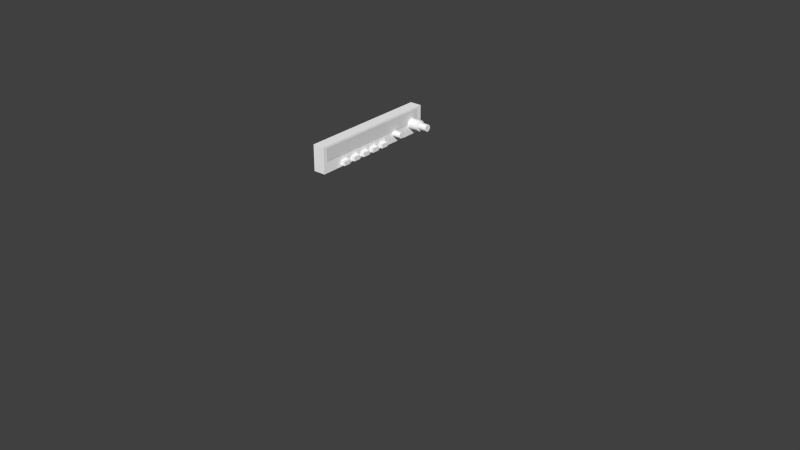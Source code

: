 # Source: kr87-fg1000.blend  (saved by Blender 2.79.0; exported with 4.5.12 LTS)
import bpy
from mathutils import Matrix  # noqa: F401  (used for matrix-valued properties, if any)

bpy.ops.wm.read_factory_settings(use_empty=True)
scene = bpy.context.scene
scene.name = 'Scene'

# ---- collections
col_collection_1 = bpy.data.collections.new('Collection 1'); scene.collection.children.link(col_collection_1)

# ---- materials (node trees are filled in below, after node groups)
mat_ac3dmat1 = bpy.data.materials.new('ac3dmat1')
mat_ac3dmat1.alpha_threshold = 0.0
mat_ac3dmat1.use_transparent_shadow = False
mat_ac3dmat1.diffuse_color = (1.0, 1.0, 1.0, 1.0)
mat_ac3dmat1.specular_color = (0.0, 0.0, 0.0)
mat_ac3dmat1.roughness = 0.5
mat_ac3dmat1.specular_intensity = 0.1
mat_ac3dmat1_001 = bpy.data.materials.new('ac3dmat1.001')
mat_ac3dmat1_001.alpha_threshold = 0.0
mat_ac3dmat1_001.use_transparent_shadow = False
mat_ac3dmat1_001.diffuse_color = (1.0, 1.0, 1.0, 1.0)
mat_ac3dmat1_001.specular_color = (0.0, 0.0, 0.0)
mat_ac3dmat1_001.roughness = 0.5
mat_ac3dmat1_001.specular_intensity = 0.1
mat_panel_glass_001 = bpy.data.materials.new('Panel.Glass.001')
mat_panel_glass_001.alpha_threshold = 0.0
mat_panel_glass_001.use_transparent_shadow = False
mat_panel_glass_001.roughness = 0.5
mat_panel_glass_001.specular_intensity = 0.8441

# ---- node groups
ng_auto_smooth = bpy.data.node_groups.new('Auto Smooth', 'GeometryNodeTree')
_s = ng_auto_smooth.interface.new_socket(name='Geometry', in_out='OUTPUT', socket_type='NodeSocketGeometry')
_s = ng_auto_smooth.interface.new_socket(name='Geometry', in_out='INPUT', socket_type='NodeSocketGeometry')
_s = ng_auto_smooth.interface.new_socket(name='Angle', in_out='INPUT', socket_type='NodeSocketFloat')
_s.subtype = 'ANGLE'
_s.min_value = 0.0
_s.max_value = 3.142
ng_auto_smooth.is_modifier = True
_N = ng_auto_smooth.nodes; _L = ng_auto_smooth.links
n0 = _N.new('NodeGroupOutput'); n0.name = 'Group Output'; n0.location = (480, -100)
n1 = _N.new('NodeGroupInput'); n1.name = 'Group Input'; n1.location = (-420, -300)
n2 = _N.new('NodeGroupInput'); n2.name = 'Group Input.001'; n2.location = (-60, -100)
n3 = _N.new('GeometryNodeSetShadeSmooth'); n3.name = 'Set Shade Smooth'; n3.location = (120, -100)
n3.domain = 'EDGE'
n4 = _N.new('GeometryNodeSetShadeSmooth'); n4.name = 'Set Shade Smooth.001'; n4.location = (300, -100)
n5 = _N.new('GeometryNodeInputMeshEdgeAngle'); n5.name = 'Edge Angle'; n5.location = (-420, -220)
n6 = _N.new('GeometryNodeInputEdgeSmooth'); n6.name = 'Is Edge Smooth'; n6.location = (-60, -160)
n7 = _N.new('GeometryNodeInputShadeSmooth'); n7.name = 'Is Face Smooth'; n7.location = (-240, -340)
n8 = _N.new('FunctionNodeBooleanMath'); n8.name = 'Boolean Math'; n8.location = (-60, -220)
n9 = _N.new('FunctionNodeCompare'); n9.name = 'Compare'; n9.location = (-240, -180)
n9.operation = 'LESS_EQUAL'
_L.new(n5.outputs[0], n9.inputs[0])
_L.new(n4.outputs[0], n0.inputs[0])
_L.new(n1.outputs[1], n9.inputs[1])
_L.new(n9.outputs[0], n8.inputs[0])
_L.new(n7.outputs[0], n8.inputs[1])
_L.new(n2.outputs[0], n3.inputs[0])
_L.new(n6.outputs[0], n3.inputs[1])
_L.new(n3.outputs[0], n4.inputs[0])
_L.new(n8.outputs[0], n3.inputs[2])
n0.is_active_output = True

# ---- material node trees

# ---- world
world_world = bpy.data.worlds.new('World'); scene.world = world_world
world_world.color = (0.05088, 0.05088, 0.05088)
world_world.use_sun_shadow = False
world_world.sun_shadow_jitter_overblur = 0.0
world_world.cycles.sampling_method = 'NONE'
world_world.cycles.sample_map_resolution = 256

# ---- meshes
me_knobs_adf = bpy.data.meshes.new('knobs.ADF')
me_knobs_adf.from_pydata([(-0.0025, -0.0045, -0.0025), (-0.0025, 0.0045, -0.0025), (0.0025, 0.0045, -0.0025), (0.0025, -0.0045, -0.0025), (0.0025, -0.0045, 0.0025), (0.0025, 0.0045, 0.0025), (-0.0025, 0.0045, 0.0025), (-0.0025, -0.0045, 0.0025)], [], [(5, 2, 1, 6), (7, 0, 3, 4), (4, 3, 2, 5), (7, 4, 5, 6), (0, 1, 2, 3)])
me_knobs_adf.polygons.foreach_set('use_smooth', [True] * 5)
_uv = me_knobs_adf.uv_layers.new(name='UVMap')
_uv.uv.foreach_set('vector', [0.5421, 0.9186, 0.5549, 0.9186, 0.5549, 0.9338, 0.5421, 0.9338, 0.5421, 0.9186, 0.5549, 0.9186, 0.5549, 0.9338, 0.5421, 0.9338, -0.000566, 1.0, -0.000566, 0.87, 0.1, 0.87, 0.1, 1.0, 0.5421, 0.9186, 0.5549, 0.9186, 0.5549, 0.9338, 0.5421, 0.9338, 0.5421, 0.9186, 0.5549, 0.9186, 0.5549, 0.9338, 0.5421, 0.9338])
me_knobs_adf.materials.append(mat_ac3dmat1)
me_knobs_adf.use_remesh_preserve_volume = False
me_knobs_adf.use_remesh_preserve_attributes = False
me_knobs_adf.use_mirror_vertex_groups = False
me_knobs_adf.update()
me_knobs_bfo = bpy.data.meshes.new('knobs.BFO')
me_knobs_bfo.from_pydata([(-0.0025, -0.0045, 0.0025), (-0.0025, 0.0045, 0.0025), (0.0025, 0.0045, 0.0025), (0.0025, -0.0045, 0.0025), (0.0025, -0.0045, -0.0025), (0.0025, 0.0045, -0.0025), (-0.0025, 0.0045, -0.0025), (-0.0025, -0.0045, -0.0025)], [], [(7, 6, 5, 4), (0, 3, 2, 1), (3, 4, 5, 2), (0, 7, 4, 3), (2, 5, 6, 1)])
me_knobs_bfo.polygons.foreach_set('use_smooth', [True] * 5)
_uv = me_knobs_bfo.uv_layers.new(name='UVMap')
_uv.uv.foreach_set('vector', [0.5421, 0.9186, 0.5549, 0.9186, 0.5549, 0.9338, 0.5421, 0.9338, 0.5421, 0.9186, 0.5549, 0.9186, 0.5549, 0.9338, 0.5421, 0.9338, 0.1, 1.0, 0.1, 0.87, 0.2, 0.87, 0.2, 1.0, 0.5421, 0.9186, 0.5549, 0.9186, 0.5549, 0.9338, 0.5421, 0.9338, 0.5421, 0.9186, 0.5549, 0.9186, 0.5549, 0.9338, 0.5421, 0.9338])
me_knobs_bfo.materials.append(mat_ac3dmat1)
me_knobs_bfo.use_remesh_preserve_volume = False
me_knobs_bfo.use_remesh_preserve_attributes = False
me_knobs_bfo.use_mirror_vertex_groups = False
me_knobs_bfo.update()
me_knobs_frq = bpy.data.meshes.new('knobs.FRQ')
me_knobs_frq.from_pydata([(-0.0025, -0.0045, -0.0025), (-0.0025, 0.0045, -0.0025), (0.0025, 0.0045, -0.0025), (0.0025, -0.0045, -0.0025), (0.0025, -0.0045, 0.0025), (0.0025, 0.0045, 0.0025), (-0.0025, 0.0045, 0.0025), (-0.0025, -0.0045, 0.0025)], [], [(5, 2, 1, 6), (7, 0, 3, 4), (4, 3, 2, 5), (7, 4, 5, 6), (0, 1, 2, 3)])
me_knobs_frq.polygons.foreach_set('use_smooth', [True] * 5)
_uv = me_knobs_frq.uv_layers.new(name='UVMap')
_uv.uv.foreach_set('vector', [0.5421, 0.9186, 0.5549, 0.9186, 0.5549, 0.9338, 0.5421, 0.9338, 0.5421, 0.9186, 0.5549, 0.9186, 0.5549, 0.9338, 0.5421, 0.9338, 0.2, 1.0, 0.2, 0.87, 0.3, 0.87, 0.3, 1.0, 0.5421, 0.9186, 0.5549, 0.9186, 0.5549, 0.9338, 0.5421, 0.9338, 0.5421, 0.9186, 0.5549, 0.9186, 0.5549, 0.9338, 0.5421, 0.9338])
me_knobs_frq.materials.append(mat_ac3dmat1)
me_knobs_frq.use_remesh_preserve_volume = False
me_knobs_frq.use_remesh_preserve_attributes = False
me_knobs_frq.use_mirror_vertex_groups = False
me_knobs_frq.update()
me_knobs_flt = bpy.data.meshes.new('knobs.FLT')
me_knobs_flt.from_pydata([(-0.0025, -0.0045, 0.0025), (-0.0025, 0.0045, 0.0025), (0.0025, 0.0045, 0.0025), (0.0025, -0.0045, 0.0025), (0.0025, -0.0045, -0.0025), (0.0025, 0.0045, -0.0025), (-0.0025, 0.0045, -0.0025), (-0.0025, -0.0045, -0.0025)], [], [(7, 6, 5, 4), (0, 3, 2, 1), (3, 4, 5, 2), (0, 7, 4, 3), (2, 5, 6, 1)])
me_knobs_flt.polygons.foreach_set('use_smooth', [True] * 5)
_uv = me_knobs_flt.uv_layers.new(name='UVMap')
_uv.uv.foreach_set('vector', [0.5421, 0.9186, 0.5549, 0.9186, 0.5549, 0.9338, 0.5421, 0.9338, 0.5421, 0.9186, 0.5549, 0.9186, 0.5549, 0.9338, 0.5421, 0.9338, 0.3, 1.0, 0.3, 0.87, 0.4, 0.87, 0.4, 1.0, 0.5421, 0.9186, 0.5549, 0.9186, 0.5549, 0.9338, 0.5421, 0.9338, 0.5421, 0.9186, 0.5549, 0.9186, 0.5549, 0.9338, 0.5421, 0.9338])
me_knobs_flt.materials.append(mat_ac3dmat1)
me_knobs_flt.use_remesh_preserve_volume = False
me_knobs_flt.use_remesh_preserve_attributes = False
me_knobs_flt.use_mirror_vertex_groups = False
me_knobs_flt.update()
me_knobs_set = bpy.data.meshes.new('knobs.SET')
me_knobs_set.from_pydata([(-0.0025, -0.0045, -0.0025), (-0.0025, 0.0045, -0.0025), (0.0025, 0.0045, -0.0025), (0.0025, -0.0045, -0.0025), (0.0025, -0.0045, 0.0025), (0.0025, 0.0045, 0.0025), (-0.0025, 0.0045, 0.0025), (-0.0025, -0.0045, 0.0025)], [], [(5, 2, 1, 6), (7, 0, 3, 4), (4, 3, 2, 5), (7, 4, 5, 6), (0, 1, 2, 3)])
me_knobs_set.polygons.foreach_set('use_smooth', [True] * 5)
_uv = me_knobs_set.uv_layers.new(name='UVMap')
_uv.uv.foreach_set('vector', [0.5421, 0.9186, 0.5549, 0.9186, 0.5549, 0.9338, 0.5421, 0.9338, 0.5421, 0.9186, 0.5549, 0.9186, 0.5549, 0.9338, 0.5421, 0.9338, 0.4, 1.0, 0.4, 0.87, 0.5, 0.87, 0.5, 1.0, 0.5421, 0.9186, 0.5549, 0.9186, 0.5549, 0.9338, 0.5421, 0.9338, 0.5421, 0.9186, 0.5549, 0.9186, 0.5549, 0.9338, 0.5421, 0.9338])
me_knobs_set.materials.append(mat_ac3dmat1)
me_knobs_set.use_remesh_preserve_volume = False
me_knobs_set.use_remesh_preserve_attributes = False
me_knobs_set.use_mirror_vertex_groups = False
me_knobs_set.update()
me_frqinner = bpy.data.meshes.new('FRQInner')
me_frqinner.from_pydata([(-0.005, 0.003608, 0.002083), (-0.005, 0.002083, 0.003608), (-0.005, -5.96e-08, 0.004167), (-0.005, -0.002083, 0.003608), (-0.005, -0.003609, 0.002083), (-0.005, -0.004167, 3.492e-08), (-0.005, -0.003609, -0.002083), (-0.005, -0.002083, -0.003608), (-0.005, -5.96e-08, -0.004167), (-0.005, 0.002083, -0.003608), (-0.005, 0.003608, -0.002083), (-0.005, 0.004167, 3.492e-08), (0.005, 0.003608, 0.002083), (0.005, 0.002083, 0.003608), (0.005, -5.96e-08, 0.004167), (0.005, -0.002083, 0.003608), (0.005, -0.003609, 0.002083), (0.005, -0.004167, 3.492e-08), (0.005, -0.003609, -0.002083), (0.005, -0.002083, -0.003608), (0.005, -5.96e-08, -0.004167), (0.005, 0.002083, -0.003608), (0.005, 0.003608, -0.002083), (0.005, 0.004167, 3.492e-08)], [], [(12, 0, 1, 13), (2, 14, 13, 1), (3, 15, 14, 2), (4, 16, 15, 3), (5, 17, 16, 4), (6, 18, 17, 5), (7, 19, 18, 6), (8, 20, 19, 7), (9, 21, 20, 8), (10, 22, 21, 9), (11, 23, 22, 10), (0, 12, 23, 11), (22, 23, 12, 13, 14, 15, 16, 17, 18, 19, 20, 21)])
me_frqinner.polygons.foreach_set('use_smooth', [True] * 13)
_uv = me_frqinner.uv_layers.new(name='UVMap')
_uv.uv.foreach_set('vector', [0.7351, 0.8128, 0.6289, 0.8128, 0.6289, 0.6943, 0.7351, 0.6943, 0.7351, 0.8128, 0.6289, 0.8128, 0.6289, 0.6943, 0.7351, 0.6943, 0.7351, 0.8128, 0.6289, 0.8128, 0.6289, 0.6943, 0.7351, 0.6943, 0.7351, 0.8128, 0.6289, 0.8128, 0.6289, 0.6943, 0.7351, 0.6943, 0.7351, 0.8128, 0.6289, 0.8128, 0.6289, 0.6943, 0.7351, 0.6943, 0.7351, 0.8128, 0.6289, 0.8128, 0.6289, 0.6943, 0.7351, 0.6943, 0.7351, 0.8128, 0.6289, 0.8128, 0.6289, 0.6943, 0.7351, 0.6943, 0.7351, 0.8128, 0.6289, 0.8128, 0.6289, 0.6943, 0.7351, 0.6943, 0.7351, 0.8128, 0.6289, 0.8128, 0.6289, 0.6943, 0.7351, 0.6943, 0.7351, 0.8128, 0.6289, 0.8128, 0.6289, 0.6943, 0.7351, 0.6943, 0.7351, 0.8128, 0.6289, 0.8128, 0.6289, 0.6943, 0.7351, 0.6943, 0.7351, 0.8128, 0.6289, 0.8128, 0.6289, 0.6943, 0.7351, 0.6943, 0.8615, 0.7999, 0.8692, 0.8608, 0.8606, 0.9213, 0.8381, 0.9651, 0.8077, 0.9806, 0.7774, 0.9635, 0.7555, 0.9184, 0.7478, 0.8575, 0.7563, 0.797, 0.7789, 0.7532, 0.8093, 0.7378, 0.8395, 0.7549])
me_frqinner.materials.append(mat_ac3dmat1)
me_frqinner.use_remesh_preserve_volume = False
me_frqinner.use_remesh_preserve_attributes = False
me_frqinner.use_mirror_vertex_groups = False
me_frqinner.update()
me_frqouter = bpy.data.meshes.new('FRQOuter')
me_frqouter.from_pydata([(0.0065, 0.00625, 1.979e-08), (0.0065, 0.005413, -0.003125), (0.0065, 0.003125, -0.005413), (0.0065, 0.0, -0.00625), (0.0065, -0.003125, -0.005413), (0.0065, -0.005413, -0.003125), (0.0065, -0.00625, 1.979e-08), (0.0065, -0.005413, 0.003125), (0.0065, -0.003125, 0.005413), (0.0065, 0.0, 0.00625), (0.0065, 0.003125, 0.005413), (0.0065, 0.005413, 0.003125), (-0.0065, 0.00625, 1.979e-08), (-0.0065, 0.005413, -0.003125), (-0.0065, 0.003125, -0.005413), (-0.0065, 0.0, -0.00625), (-0.0065, -0.003125, -0.005413), (-0.0065, -0.005413, -0.003125), (-0.0065, -0.00625, 1.979e-08), (-0.0065, -0.005413, 0.003125), (-0.0065, -0.003125, 0.005413), (-0.0065, 0.0, 0.00625), (-0.0065, 0.003125, 0.005413), (-0.0065, 0.005413, 0.003125)], [], [(0, 12, 23, 11), (12, 0, 1, 13), (13, 1, 2, 14), (14, 2, 3, 15), (15, 3, 4, 16), (16, 4, 5, 17), (17, 5, 6, 18), (18, 6, 7, 19), (19, 7, 8, 20), (20, 8, 9, 21), (21, 9, 10, 22), (22, 10, 11, 23), (8, 7, 6, 5, 4, 3, 2, 1, 0, 11, 10, 9)])
me_frqouter.polygons.foreach_set('use_smooth', [True] * 13)
_uv = me_frqouter.uv_layers.new(name='UVMap')
_uv.uv.foreach_set('vector', [0.7351, 0.8128, 0.6289, 0.8128, 0.6289, 0.6943, 0.7351, 0.6943, 0.7351, 0.8128, 0.6289, 0.8128, 0.6289, 0.6943, 0.7351, 0.6943, 0.7351, 0.8128, 0.6289, 0.8128, 0.6289, 0.6943, 0.7351, 0.6943, 0.7351, 0.8128, 0.6289, 0.8128, 0.6289, 0.6943, 0.7351, 0.6943, 0.7351, 0.8128, 0.6289, 0.8128, 0.6289, 0.6943, 0.7351, 0.6943, 0.7351, 0.8128, 0.6289, 0.8128, 0.6289, 0.6943, 0.7351, 0.6943, 0.7351, 0.8128, 0.6289, 0.8128, 0.6289, 0.6943, 0.7351, 0.6943, 0.7351, 0.8128, 0.6289, 0.8128, 0.6289, 0.6943, 0.7351, 0.6943, 0.7351, 0.8128, 0.6289, 0.8128, 0.6289, 0.6943, 0.7351, 0.6943, 0.7351, 0.8128, 0.6289, 0.8128, 0.6289, 0.6943, 0.7351, 0.6943, 0.7351, 0.8128, 0.6289, 0.8128, 0.6289, 0.6943, 0.7351, 0.6943, 0.7351, 0.8128, 0.6289, 0.8128, 0.6289, 0.6943, 0.7351, 0.6943, 0.7766, 0.9608, 0.7549, 0.9161, 0.7473, 0.8557, 0.7558, 0.7958, 0.7781, 0.7524, 0.8083, 0.7371, 0.8383, 0.7541, 0.86, 0.7988, 0.8676, 0.8591, 0.8591, 0.9191, 0.8368, 0.9625, 0.8066, 0.9777])
me_frqouter.materials.append(mat_ac3dmat1)
me_frqouter.use_remesh_preserve_volume = False
me_frqouter.use_remesh_preserve_attributes = False
me_frqouter.use_mirror_vertex_groups = False
me_frqouter.update()
me_indicator_stby_1000 = bpy.data.meshes.new('indicator.Stby.1000')
me_indicator_stby_1000.from_pydata([(0.0, -0.003527, 0.005122), (0.0, 0.003527, 0.005122), (0.0, 0.003527, -0.005122), (0.0, -0.003527, -0.005122)], [], [(1, 0, 3, 2)])
_uv = me_indicator_stby_1000.uv_layers.new(name='UVMap')
_uv.uv.foreach_set('vector', [0.008956, 0.002292, 0.09831, 0.002294, 0.09827, 0.2219, 0.008918, 0.2219])
me_indicator_stby_1000.materials.append(mat_ac3dmat1_001)
me_indicator_stby_1000.use_remesh_preserve_volume = False
me_indicator_stby_1000.use_remesh_preserve_attributes = False
me_indicator_stby_1000.use_mirror_vertex_groups = False
me_indicator_stby_1000.update()
me_indicator_stby_100 = bpy.data.meshes.new('indicator.Stby.100')
me_indicator_stby_100.from_pydata([(0.0, -0.003527, -0.005122), (0.0, 0.003527, -0.005122), (0.0, 0.003527, 0.005122), (0.0, -0.003527, 0.005122)], [], [(0, 1, 2, 3)])
_uv = me_indicator_stby_100.uv_layers.new(name='UVMap')
_uv.uv.foreach_set('vector', [0.008956, 0.002292, 0.09831, 0.002294, 0.09827, 0.2219, 0.008918, 0.2219])
me_indicator_stby_100.materials.append(mat_ac3dmat1_001)
me_indicator_stby_100.use_remesh_preserve_volume = False
me_indicator_stby_100.use_remesh_preserve_attributes = False
me_indicator_stby_100.use_mirror_vertex_groups = False
me_indicator_stby_100.update()
me_indicator_stby_10 = bpy.data.meshes.new('indicator.Stby.10')
me_indicator_stby_10.from_pydata([(0.0, -0.003527, -0.005122), (0.0, 0.003527, -0.005122), (0.0, 0.003527, 0.005122), (0.0, -0.003527, 0.005122)], [], [(0, 1, 2, 3)])
_uv = me_indicator_stby_10.uv_layers.new(name='UVMap')
_uv.uv.foreach_set('vector', [0.008956, 0.002292, 0.09831, 0.002294, 0.09827, 0.2219, 0.008918, 0.2219])
me_indicator_stby_10.materials.append(mat_ac3dmat1_001)
me_indicator_stby_10.use_remesh_preserve_volume = False
me_indicator_stby_10.use_remesh_preserve_attributes = False
me_indicator_stby_10.use_mirror_vertex_groups = False
me_indicator_stby_10.update()
me_indicator_stby_1 = bpy.data.meshes.new('indicator.Stby.1')
me_indicator_stby_1.from_pydata([(0.0, -0.003527, 0.005122), (0.0, 0.003527, 0.005122), (0.0, 0.003527, -0.005122), (0.0, -0.003527, -0.005122)], [], [(1, 0, 3, 2)])
_uv = me_indicator_stby_1.uv_layers.new(name='UVMap')
_uv.uv.foreach_set('vector', [0.008956, 0.002292, 0.09831, 0.002294, 0.09827, 0.2219, 0.008918, 0.2219])
me_indicator_stby_1.materials.append(mat_ac3dmat1_001)
me_indicator_stby_1.use_remesh_preserve_volume = False
me_indicator_stby_1.use_remesh_preserve_attributes = False
me_indicator_stby_1.use_mirror_vertex_groups = False
me_indicator_stby_1.update()
me_indicator_dot0 = bpy.data.meshes.new('indicator.dot0')
me_indicator_dot0.from_pydata([(0.0, -0.0005, 0.0005), (0.0, 0.0005, 0.0005), (0.0, 0.0005, -0.0005), (0.0, -0.0005, -0.0005)], [], [(1, 0, 3, 2)])
_uv = me_indicator_dot0.uv_layers.new(name='UVMap')
_uv.uv.foreach_set('vector', [0.01778, 0.7398, 0.02932, 0.7398, 0.02931, 0.7621, 0.01778, 0.7621])
me_indicator_dot0.materials.append(mat_ac3dmat1_001)
me_indicator_dot0.use_remesh_preserve_volume = False
me_indicator_dot0.use_remesh_preserve_attributes = False
me_indicator_dot0.use_mirror_vertex_groups = False
me_indicator_dot0.update()
me_indicator_dot1 = bpy.data.meshes.new('indicator.dot1')
me_indicator_dot1.from_pydata([(0.0, -0.0005, -0.0005), (0.0, 0.0005, -0.0005), (0.0, 0.0005, 0.0005), (0.0, -0.0005, 0.0005)], [], [(0, 1, 2, 3)])
_uv = me_indicator_dot1.uv_layers.new(name='UVMap')
_uv.uv.foreach_set('vector', [0.01778, 0.7398, 0.02932, 0.7398, 0.02931, 0.7621, 0.01778, 0.7621])
me_indicator_dot1.materials.append(mat_ac3dmat1_001)
me_indicator_dot1.use_remesh_preserve_volume = False
me_indicator_dot1.use_remesh_preserve_attributes = False
me_indicator_dot1.use_mirror_vertex_groups = False
me_indicator_dot1.update()
me_indicator_flt = bpy.data.meshes.new('indicator.FLT')
me_indicator_flt.from_pydata([(0.0, -0.00391, -0.002352), (0.0, 0.00391, -0.002352), (0.0, 0.00391, 0.002352), (0.0, -0.00391, 0.002352)], [], [(0, 1, 2, 3)])
_uv = me_indicator_flt.uv_layers.new(name='UVMap')
_uv.uv.foreach_set('vector', [0.4575, 0.7089, 0.5345, 0.7089, 0.5345, 0.7972, 0.4575, 0.7972])
me_indicator_flt.materials.append(mat_ac3dmat1_001)
me_indicator_flt.use_remesh_preserve_volume = False
me_indicator_flt.use_remesh_preserve_attributes = False
me_indicator_flt.use_mirror_vertex_groups = False
me_indicator_flt.update()
me_indicator_et = bpy.data.meshes.new('indicator.ET')
me_indicator_et.from_pydata([(0.0, -0.002943, 0.002176), (0.0, 0.002943, 0.002176), (0.0, 0.002943, -0.002176), (0.0, -0.002943, -0.002176)], [], [(1, 0, 3, 2)])
_uv = me_indicator_et.uv_layers.new(name='UVMap')
_uv.uv.foreach_set('vector', [0.5563, 0.7089, 0.6143, 0.7089, 0.6143, 0.7972, 0.5563, 0.7972])
me_indicator_et.materials.append(mat_ac3dmat1_001)
me_indicator_et.use_remesh_preserve_volume = False
me_indicator_et.use_remesh_preserve_attributes = False
me_indicator_et.use_mirror_vertex_groups = False
me_indicator_et.update()
me_indicator_bfo = bpy.data.meshes.new('indicator.BFO')
me_indicator_bfo.from_pydata([(0.0, -0.00391, -0.002352), (0.0, 0.00391, -0.002352), (0.0, 0.00391, 0.002352), (0.0, -0.00391, 0.002352)], [], [(0, 1, 2, 3)])
_uv = me_indicator_bfo.uv_layers.new(name='UVMap')
_uv.uv.foreach_set('vector', [0.247, 0.7089, 0.3363, 0.7089, 0.3363, 0.7972, 0.247, 0.7972])
me_indicator_bfo.materials.append(mat_ac3dmat1_001)
me_indicator_bfo.use_remesh_preserve_volume = False
me_indicator_bfo.use_remesh_preserve_attributes = False
me_indicator_bfo.use_mirror_vertex_groups = False
me_indicator_bfo.update()
me_indicator_frq = bpy.data.meshes.new('indicator.FRQ')
me_indicator_frq.from_pydata([(0.0, -0.00391, 0.002352), (0.0, 0.00391, 0.002352), (0.0, 0.00391, -0.002352), (0.0, -0.00391, -0.002352)], [], [(1, 0, 3, 2)])
_uv = me_indicator_frq.uv_layers.new(name='UVMap')
_uv.uv.foreach_set('vector', [0.3506, 0.7089, 0.44, 0.7089, 0.4399, 0.7972, 0.3506, 0.7972])
me_indicator_frq.materials.append(mat_ac3dmat1_001)
me_indicator_frq.use_remesh_preserve_volume = False
me_indicator_frq.use_remesh_preserve_attributes = False
me_indicator_frq.use_mirror_vertex_groups = False
me_indicator_frq.update()
me_indicator_adf = bpy.data.meshes.new('indicator.ADF')
me_indicator_adf.from_pydata([(0.0, -0.00391, -0.002352), (0.0, 0.00391, -0.002352), (0.0, 0.00391, 0.002352), (0.0, -0.00391, 0.002352)], [], [(0, 1, 2, 3)])
_uv = me_indicator_adf.uv_layers.new(name='UVMap')
_uv.uv.foreach_set('vector', [0.143, 0.7089, 0.2323, 0.7089, 0.2323, 0.7972, 0.1429, 0.7972])
me_indicator_adf.materials.append(mat_ac3dmat1_001)
me_indicator_adf.use_remesh_preserve_volume = False
me_indicator_adf.use_remesh_preserve_attributes = False
me_indicator_adf.use_mirror_vertex_groups = False
me_indicator_adf.update()
me_indicator_ant = bpy.data.meshes.new('indicator.ANT')
me_indicator_ant.from_pydata([(0.0, -0.00391, 0.002352), (0.0, 0.00391, 0.002352), (0.0, 0.00391, -0.002352), (0.0, -0.00391, -0.002352)], [], [(1, 0, 3, 2)])
_uv = me_indicator_ant.uv_layers.new(name='UVMap')
_uv.uv.foreach_set('vector', [0.04308, 0.7089, 0.1286, 0.7089, 0.1286, 0.7972, 0.04304, 0.7972])
me_indicator_ant.materials.append(mat_ac3dmat1_001)
me_indicator_ant.use_remesh_preserve_volume = False
me_indicator_ant.use_remesh_preserve_attributes = False
me_indicator_ant.use_mirror_vertex_groups = False
me_indicator_ant.update()
me_indicator_use_1000 = bpy.data.meshes.new('indicator.Use.1000')
me_indicator_use_1000.from_pydata([(0.0, -0.003527, 0.005122), (0.0, 0.003527, 0.005122), (0.0, 0.003527, -0.005122), (0.0, -0.003527, -0.005122)], [], [(1, 0, 3, 2)])
_uv = me_indicator_use_1000.uv_layers.new(name='UVMap')
_uv.uv.foreach_set('vector', [0.008956, 0.002292, 0.09831, 0.002294, 0.09827, 0.2219, 0.008918, 0.2219])
me_indicator_use_1000.materials.append(mat_ac3dmat1_001)
me_indicator_use_1000.use_remesh_preserve_volume = False
me_indicator_use_1000.use_remesh_preserve_attributes = False
me_indicator_use_1000.use_mirror_vertex_groups = False
me_indicator_use_1000.update()
me_indicator_use_100 = bpy.data.meshes.new('indicator.Use.100')
me_indicator_use_100.from_pydata([(0.0, -0.003527, -0.005122), (0.0, 0.003527, -0.005122), (0.0, 0.003527, 0.005122), (0.0, -0.003527, 0.005122)], [], [(0, 1, 2, 3)])
_uv = me_indicator_use_100.uv_layers.new(name='UVMap')
_uv.uv.foreach_set('vector', [0.008956, 0.002292, 0.09831, 0.002294, 0.09827, 0.2219, 0.008918, 0.2219])
me_indicator_use_100.materials.append(mat_ac3dmat1_001)
me_indicator_use_100.use_remesh_preserve_volume = False
me_indicator_use_100.use_remesh_preserve_attributes = False
me_indicator_use_100.use_mirror_vertex_groups = False
me_indicator_use_100.update()
me_indicator_use_10 = bpy.data.meshes.new('indicator.Use.10')
me_indicator_use_10.from_pydata([(0.0, -0.003527, 0.005122), (0.0, 0.003527, 0.005122), (0.0, 0.003527, -0.005122), (0.0, -0.003527, -0.005122)], [], [(1, 0, 3, 2)])
_uv = me_indicator_use_10.uv_layers.new(name='UVMap')
_uv.uv.foreach_set('vector', [0.008956, 0.002292, 0.09831, 0.002294, 0.09827, 0.2219, 0.008918, 0.2219])
me_indicator_use_10.materials.append(mat_ac3dmat1_001)
me_indicator_use_10.use_remesh_preserve_volume = False
me_indicator_use_10.use_remesh_preserve_attributes = False
me_indicator_use_10.use_mirror_vertex_groups = False
me_indicator_use_10.update()
me_indicator_use_1 = bpy.data.meshes.new('indicator.Use.1')
me_indicator_use_1.from_pydata([(0.0, -0.003527, -0.005122), (0.0, 0.003527, -0.005122), (0.0, 0.003527, 0.005122), (0.0, -0.003527, 0.005122)], [], [(0, 1, 2, 3)])
_uv = me_indicator_use_1.uv_layers.new(name='UVMap')
_uv.uv.foreach_set('vector', [0.008956, 0.002292, 0.09831, 0.002294, 0.09827, 0.2219, 0.008918, 0.2219])
me_indicator_use_1.materials.append(mat_ac3dmat1_001)
me_indicator_use_1.use_remesh_preserve_volume = False
me_indicator_use_1.use_remesh_preserve_attributes = False
me_indicator_use_1.use_mirror_vertex_groups = False
me_indicator_use_1.update()
me_volume = bpy.data.meshes.new('Volume')
me_volume.from_pydata([(0.005, -0.002475, 0.002475), (0.005, -0.0009059, 0.003381), (0.005, 0.0009058, 0.003381), (0.005, 0.002475, 0.002475), (0.005, 0.003381, 0.0009058), (0.005, 0.003381, -0.0009059), (0.005, 0.002475, -0.002475), (0.005, 0.0009058, -0.003381), (0.005, -0.0009059, -0.003381), (0.005, -0.002475, -0.002475), (0.005, -0.003381, -0.0009059), (0.005, -0.003381, 0.0009058), (-0.005, -0.002475, 0.002475), (-0.005, -0.0009059, 0.003381), (-0.005, 0.0009058, 0.003381), (-0.005, 0.002475, 0.002475), (-0.005, 0.003381, 0.0009058), (-0.005, 0.003381, -0.0009059), (-0.005, 0.002475, -0.002475), (-0.005, 0.0009058, -0.003381), (-0.005, -0.0009059, -0.003381), (-0.005, -0.002475, -0.002475), (-0.005, -0.003381, -0.0009059), (-0.005, -0.003381, 0.0009058)], [], [(22, 10, 11, 23), (21, 9, 10, 22), (20, 8, 9, 21), (19, 7, 8, 20), (18, 6, 7, 19), (17, 5, 6, 18), (16, 4, 5, 17), (15, 3, 4, 16), (14, 2, 3, 15), (13, 1, 2, 14), (12, 0, 1, 13), (0, 12, 23, 11), (8, 7, 6, 5, 4, 3, 2, 1, 0, 11, 10, 9)])
me_volume.polygons.foreach_set('use_smooth', [True] * 13)
_uv = me_volume.uv_layers.new(name='UVMap')
_uv.uv.foreach_set('vector', [0.7384, 0.8154, 0.6268, 0.8154, 0.6268, 0.6975, 0.7384, 0.6975, 0.7384, 0.8154, 0.6268, 0.8154, 0.6268, 0.6975, 0.7384, 0.6975, 0.7384, 0.8154, 0.6268, 0.8154, 0.6268, 0.6975, 0.7384, 0.6975, 0.7384, 0.8154, 0.6268, 0.8154, 0.6268, 0.6975, 0.7384, 0.6975, 0.7384, 0.8154, 0.6268, 0.8154, 0.6268, 0.6975, 0.7384, 0.6975, 0.7384, 0.8154, 0.6268, 0.8154, 0.6268, 0.6975, 0.7384, 0.6975, 0.7384, 0.8154, 0.6268, 0.8154, 0.6268, 0.6975, 0.7384, 0.6975, 0.7384, 0.8154, 0.6268, 0.8154, 0.6268, 0.6975, 0.7384, 0.6975, 0.7384, 0.8154, 0.6268, 0.8154, 0.6268, 0.6975, 0.7384, 0.6975, 0.7384, 0.8154, 0.6268, 0.8154, 0.6268, 0.6975, 0.7384, 0.6975, 0.7384, 0.8154, 0.6268, 0.8154, 0.6268, 0.6975, 0.7384, 0.6975, 0.7384, 0.8154, 0.6268, 0.8154, 0.6268, 0.6975, 0.7384, 0.6975, 0.9064, 0.979, 0.8797, 0.939, 0.8666, 0.8776, 0.8706, 0.8113, 0.8906, 0.7578, 0.9213, 0.7316, 0.9544, 0.7395, 0.9812, 0.7796, 0.9943, 0.841, 0.9903, 0.9073, 0.9703, 0.9607, 0.9396, 0.987])
me_volume.materials.append(mat_ac3dmat1)
me_volume.use_remesh_preserve_volume = False
me_volume.use_remesh_preserve_attributes = False
me_volume.use_mirror_vertex_groups = False
me_volume.update()
me_chassis = bpy.data.meshes.new('Chassis')
me_chassis.from_pydata([(0.007, -0.079, -0.015), (0.007, 0.079, -0.015), (-0.007, -0.079, -0.015), (-0.007, 0.079, -0.015), (0.007, 0.079, 0.015), (0.007, -0.079, 0.015), (-0.007, 0.079, 0.015), (-0.007, -0.079, 0.015)], [], [(0, 5, 7, 2), (4, 1, 3, 6), (1, 0, 2, 3), (5, 4, 6, 7), (0, 1, 4, 5)])
me_chassis.polygons.foreach_set('use_smooth', [True] * 5)
_uv = me_chassis.uv_layers.new(name='UVMap')
_uv.uv.foreach_set('vector', [0.7173, 0.9154, 0.7173, 0.9566, 0.5748, 0.9566, 0.5748, 0.9154, 0.7173, 0.9566, 0.7173, 0.9154, 0.5748, 0.9154, 0.5748, 0.9566, 0.7173, 0.9566, 0.7173, 0.9154, 0.5748, 0.9154, 0.5748, 0.9566, 0.7173, 0.9154, 0.7173, 0.9566, 0.5748, 0.9566, 0.5748, 0.9154, 0.0, 0.2332, 1.0, 0.2332, 1.0, 0.6482, 0.0, 0.6482])
me_chassis.materials.append(mat_ac3dmat1)
me_chassis.use_remesh_preserve_volume = False
me_chassis.use_remesh_preserve_attributes = False
me_chassis.use_mirror_vertex_groups = False
me_chassis.update()
me_circle_000 = bpy.data.meshes.new('Circle.000')
me_circle_000.from_pydata([(0.0, -0.03641, 0.01034), (0.0, -0.03641, -0.01034), (0.0, 0.03641, 0.01029), (0.0, 0.03633, -0.01027)], [], [(1, 3, 2, 0)])
_uv = me_circle_000.uv_layers.new(name='UVMap')
_uv.uv.foreach_set('vector', [0.001415, 0.7641, 0.1997, 0.7643, 0.199, 0.8414, 0.002351, 0.8416])
me_circle_000.materials.append(mat_panel_glass_001)
me_circle_000.use_remesh_preserve_volume = False
me_circle_000.use_remesh_preserve_attributes = False
me_circle_000.use_mirror_vertex_groups = False
me_circle_000.update()

# ---- objects
ob_knobs_adf = bpy.data.objects.new('knobs.ADF', me_knobs_adf)
ob_knobs_bfo = bpy.data.objects.new('knobs.BFO', me_knobs_bfo)
ob_knobs_frq = bpy.data.objects.new('knobs.FRQ', me_knobs_frq)
ob_knobs_flt = bpy.data.objects.new('knobs.FLT', me_knobs_flt)
ob_knobs_set = bpy.data.objects.new('knobs.SET', me_knobs_set)
ob_frqinner = bpy.data.objects.new('FRQInner', me_frqinner)
ob_frqouter = bpy.data.objects.new('FRQOuter', me_frqouter)
ob_indicator = bpy.data.objects.new('indicator', None)
ob_indicator_stby = bpy.data.objects.new('indicator.Stby', None)
ob_indicator_stby_1000 = bpy.data.objects.new('indicator.Stby.1000', me_indicator_stby_1000)
ob_indicator_stby_100 = bpy.data.objects.new('indicator.Stby.100', me_indicator_stby_100)
ob_indicator_stby_10 = bpy.data.objects.new('indicator.Stby.10', me_indicator_stby_10)
ob_indicator_stby_1 = bpy.data.objects.new('indicator.Stby.1', me_indicator_stby_1)
ob_indicator_dots = bpy.data.objects.new('indicator.dots', None)
ob_indicator_dot0 = bpy.data.objects.new('indicator.dot0', me_indicator_dot0)
ob_indicator_dot1 = bpy.data.objects.new('indicator.dot1', me_indicator_dot1)
ob_indicator_flt = bpy.data.objects.new('indicator.FLT', me_indicator_flt)
ob_indicator_et = bpy.data.objects.new('indicator.ET', me_indicator_et)
ob_indicator_bfo = bpy.data.objects.new('indicator.BFO', me_indicator_bfo)
ob_indicator_frq = bpy.data.objects.new('indicator.FRQ', me_indicator_frq)
ob_indicator_adf = bpy.data.objects.new('indicator.ADF', me_indicator_adf)
ob_indicator_ant = bpy.data.objects.new('indicator.ANT', me_indicator_ant)
ob_indicator_use = bpy.data.objects.new('indicator.Use', None)
ob_indicator_use_1000 = bpy.data.objects.new('indicator.Use.1000', me_indicator_use_1000)
ob_indicator_use_100 = bpy.data.objects.new('indicator.Use.100', me_indicator_use_100)
ob_indicator_use_10 = bpy.data.objects.new('indicator.Use.10', me_indicator_use_10)
ob_indicator_use_1 = bpy.data.objects.new('indicator.Use.1', me_indicator_use_1)
ob_volume = bpy.data.objects.new('Volume', me_volume)
ob_chassis = bpy.data.objects.new('Chassis', me_chassis)
ob_glass_panel = bpy.data.objects.new('glass_panel', me_circle_000)

# ---- transforms, parenting, visibility, modifiers, constraints
ob_knobs_adf.location = (-0.3503, 0.3143, -0.04299)
ob_knobs_adf.show_transparent = True
ob_knobs_adf.lineart.crease_threshold = 0.0
_m = ob_knobs_adf.modifiers.new('Auto Smooth', 'NODES')
_m.node_group = ng_auto_smooth
_gi = [s.identifier for s in ng_auto_smooth.interface.items_tree if s.item_type == 'SOCKET' and s.in_out == 'INPUT']
_m[_gi[1]] = 0.7854  # Angle
ob_knobs_bfo.location = (-0.3503, 0.33, -0.04299)
ob_knobs_bfo.show_transparent = True
ob_knobs_bfo.lineart.crease_threshold = 0.0
_m = ob_knobs_bfo.modifiers.new('Auto Smooth', 'NODES')
_m.node_group = ng_auto_smooth
_gi = [s.identifier for s in ng_auto_smooth.interface.items_tree if s.item_type == 'SOCKET' and s.in_out == 'INPUT']
_m[_gi[1]] = 0.7854  # Angle
ob_knobs_frq.location = (-0.3503, 0.345, -0.04299)
ob_knobs_frq.show_transparent = True
ob_knobs_frq.lineart.crease_threshold = 0.0
_m = ob_knobs_frq.modifiers.new('Auto Smooth', 'NODES')
_m.node_group = ng_auto_smooth
_gi = [s.identifier for s in ng_auto_smooth.interface.items_tree if s.item_type == 'SOCKET' and s.in_out == 'INPUT']
_m[_gi[1]] = 0.7854  # Angle
ob_knobs_flt.location = (-0.3503, 0.3597, -0.04299)
ob_knobs_flt.show_transparent = True
ob_knobs_flt.lineart.crease_threshold = 0.0
_m = ob_knobs_flt.modifiers.new('Auto Smooth', 'NODES')
_m.node_group = ng_auto_smooth
_gi = [s.identifier for s in ng_auto_smooth.interface.items_tree if s.item_type == 'SOCKET' and s.in_out == 'INPUT']
_m[_gi[1]] = 0.7854  # Angle
ob_knobs_set.location = (-0.3503, 0.3749, -0.04299)
ob_knobs_set.show_transparent = True
ob_knobs_set.lineart.crease_threshold = 0.0
_m = ob_knobs_set.modifiers.new('Auto Smooth', 'NODES')
_m.node_group = ng_auto_smooth
_gi = [s.identifier for s in ng_auto_smooth.interface.items_tree if s.item_type == 'SOCKET' and s.in_out == 'INPUT']
_m[_gi[1]] = 0.7854  # Angle
ob_frqinner.location = (-0.3343, 0.4257, -0.03426)
ob_frqinner.show_transparent = True
ob_frqinner.lineart.crease_threshold = 0.0
_m = ob_frqinner.modifiers.new('Auto Smooth', 'NODES')
_m.node_group = ng_auto_smooth
_gi = [s.identifier for s in ng_auto_smooth.interface.items_tree if s.item_type == 'SOCKET' and s.in_out == 'INPUT']
_m[_gi[1]] = 0.7854  # Angle
ob_frqouter.location = (-0.3459, 0.4257, -0.03426)
ob_frqouter.show_transparent = True
ob_frqouter.lineart.crease_threshold = 0.0
_m = ob_frqouter.modifiers.new('Auto Smooth', 'NODES')
_m.node_group = ng_auto_smooth
_gi = [s.identifier for s in ng_auto_smooth.interface.items_tree if s.item_type == 'SOCKET' and s.in_out == 'INPUT']
_m[_gi[1]] = 0.7854  # Angle
ob_indicator.location = (-0.3523, 0.3382, -0.01972)
ob_indicator.empty_image_offset = (0.0, 0.0)
ob_indicator.lineart.crease_threshold = 0.0
ob_indicator_stby.parent = ob_indicator
ob_indicator_stby.location = (-7.823e-08, 0.02033, 0.006102)
ob_indicator_stby.empty_image_offset = (0.0, 0.0)
ob_indicator_stby.lineart.crease_threshold = 0.0
ob_indicator_stby_1000.parent = ob_indicator_stby
ob_indicator_stby_1000.location = (0.0, -0.007832, -0.01211)
ob_indicator_stby_1000.scale = (1.0, -1.0, -1.0)
ob_indicator_stby_1000.show_transparent = True
ob_indicator_stby_1000.lineart.crease_threshold = 0.0
_m = ob_indicator_stby_1000.modifiers.new('Auto Smooth', 'NODES')
_m.node_group = ng_auto_smooth
_gi = [s.identifier for s in ng_auto_smooth.interface.items_tree if s.item_type == 'SOCKET' and s.in_out == 'INPUT']
_m[_gi[1]] = 0.7854  # Angle
ob_indicator_stby_100.parent = ob_indicator_stby
ob_indicator_stby_100.location = (0.0, -0.0007779, -0.01211)
ob_indicator_stby_100.show_transparent = True
ob_indicator_stby_100.lineart.crease_threshold = 0.0
_m = ob_indicator_stby_100.modifiers.new('Auto Smooth', 'NODES')
_m.node_group = ng_auto_smooth
_gi = [s.identifier for s in ng_auto_smooth.interface.items_tree if s.item_type == 'SOCKET' and s.in_out == 'INPUT']
_m[_gi[1]] = 0.7854  # Angle
ob_indicator_stby_10.parent = ob_indicator_stby
ob_indicator_stby_10.location = (0.0, 0.00859, -0.01211)
ob_indicator_stby_10.show_transparent = True
ob_indicator_stby_10.lineart.crease_threshold = 0.0
_m = ob_indicator_stby_10.modifiers.new('Auto Smooth', 'NODES')
_m.node_group = ng_auto_smooth
_gi = [s.identifier for s in ng_auto_smooth.interface.items_tree if s.item_type == 'SOCKET' and s.in_out == 'INPUT']
_m[_gi[1]] = 0.7854  # Angle
ob_indicator_stby_1.parent = ob_indicator_stby
ob_indicator_stby_1.location = (0.0, 0.01564, -0.01211)
ob_indicator_stby_1.scale = (1.0, -1.0, -1.0)
ob_indicator_stby_1.show_transparent = True
ob_indicator_stby_1.lineart.crease_threshold = 0.0
_m = ob_indicator_stby_1.modifiers.new('Auto Smooth', 'NODES')
_m.node_group = ng_auto_smooth
_gi = [s.identifier for s in ng_auto_smooth.interface.items_tree if s.item_type == 'SOCKET' and s.in_out == 'INPUT']
_m[_gi[1]] = 0.7854  # Angle
ob_indicator_dots.parent = ob_indicator
ob_indicator_dots.location = (2.142e-08, 0.02357, -0.005126)
ob_indicator_dots.empty_image_offset = (0.0, 0.0)
ob_indicator_dots.lineart.crease_threshold = 0.0
ob_indicator_dot0.parent = ob_indicator_dots
ob_indicator_dot0.location = (0.0, 0.0008288, 0.0007039)
ob_indicator_dot0.show_transparent = True
ob_indicator_dot0.lineart.crease_threshold = 0.0
_m = ob_indicator_dot0.modifiers.new('Auto Smooth', 'NODES')
_m.node_group = ng_auto_smooth
_gi = [s.identifier for s in ng_auto_smooth.interface.items_tree if s.item_type == 'SOCKET' and s.in_out == 'INPUT']
_m[_gi[1]] = 0.7854  # Angle
ob_indicator_dot1.parent = ob_indicator_dots
ob_indicator_dot1.location = (0.0, 0.0002787, -0.003068)
ob_indicator_dot1.show_transparent = True
ob_indicator_dot1.lineart.crease_threshold = 0.0
_m = ob_indicator_dot1.modifiers.new('Auto Smooth', 'NODES')
_m.node_group = ng_auto_smooth
_gi = [s.identifier for s in ng_auto_smooth.interface.items_tree if s.item_type == 'SOCKET' and s.in_out == 'INPUT']
_m[_gi[1]] = 0.7854  # Angle
ob_indicator_flt.parent = ob_indicator
ob_indicator_flt.location = (2.142e-08, 0.04466, -0.004215)
ob_indicator_flt.show_transparent = True
ob_indicator_flt.lineart.crease_threshold = 0.0
_m = ob_indicator_flt.modifiers.new('Auto Smooth', 'NODES')
_m.node_group = ng_auto_smooth
_gi = [s.identifier for s in ng_auto_smooth.interface.items_tree if s.item_type == 'SOCKET' and s.in_out == 'INPUT']
_m[_gi[1]] = 0.7854  # Angle
ob_indicator_et.parent = ob_indicator
ob_indicator_et.location = (2.142e-08, 0.04563, -0.008592)
ob_indicator_et.scale = (1.0, -1.0, -1.0)
ob_indicator_et.show_transparent = True
ob_indicator_et.lineart.crease_threshold = 0.0
_m = ob_indicator_et.modifiers.new('Auto Smooth', 'NODES')
_m.node_group = ng_auto_smooth
_gi = [s.identifier for s in ng_auto_smooth.interface.items_tree if s.item_type == 'SOCKET' and s.in_out == 'INPUT']
_m[_gi[1]] = 0.7854  # Angle
ob_indicator_bfo.parent = ob_indicator
ob_indicator_bfo.location = (2.142e-08, -0.001535, -0.004215)
ob_indicator_bfo.show_transparent = True
ob_indicator_bfo.lineart.crease_threshold = 0.0
_m = ob_indicator_bfo.modifiers.new('Auto Smooth', 'NODES')
_m.node_group = ng_auto_smooth
_gi = [s.identifier for s in ng_auto_smooth.interface.items_tree if s.item_type == 'SOCKET' and s.in_out == 'INPUT']
_m[_gi[1]] = 0.7854  # Angle
ob_indicator_frq.parent = ob_indicator
ob_indicator_frq.location = (2.142e-08, 0.002301, -0.009394)
ob_indicator_frq.scale = (1.0, -1.0, -1.0)
ob_indicator_frq.show_transparent = True
ob_indicator_frq.lineart.crease_threshold = 0.0
_m = ob_indicator_frq.modifiers.new('Auto Smooth', 'NODES')
_m.node_group = ng_auto_smooth
_gi = [s.identifier for s in ng_auto_smooth.interface.items_tree if s.item_type == 'SOCKET' and s.in_out == 'INPUT']
_m[_gi[1]] = 0.7854  # Angle
ob_indicator_adf.parent = ob_indicator
ob_indicator_adf.location = (2.142e-08, -0.04318, -0.009394)
ob_indicator_adf.show_transparent = True
ob_indicator_adf.lineart.crease_threshold = 0.0
_m = ob_indicator_adf.modifiers.new('Auto Smooth', 'NODES')
_m.node_group = ng_auto_smooth
_gi = [s.identifier for s in ng_auto_smooth.interface.items_tree if s.item_type == 'SOCKET' and s.in_out == 'INPUT']
_m[_gi[1]] = 0.7854  # Angle
ob_indicator_ant.parent = ob_indicator
ob_indicator_ant.location = (2.142e-08, -0.04318, -0.004215)
ob_indicator_ant.scale = (1.0, -1.0, -1.0)
ob_indicator_ant.show_transparent = True
ob_indicator_ant.lineart.crease_threshold = 0.0
_m = ob_indicator_ant.modifiers.new('Auto Smooth', 'NODES')
_m.node_group = ng_auto_smooth
_gi = [s.identifier for s in ng_auto_smooth.interface.items_tree if s.item_type == 'SOCKET' and s.in_out == 'INPUT']
_m[_gi[1]] = 0.7854  # Angle
ob_indicator_use.parent = ob_indicator
ob_indicator_use.location = (-7.823e-08, -0.02368, 0.006102)
ob_indicator_use.empty_image_offset = (0.0, 0.0)
ob_indicator_use.lineart.crease_threshold = 0.0
ob_indicator_use_1000.parent = ob_indicator_use
ob_indicator_use_1000.location = (0.0, -0.006675, -0.01211)
ob_indicator_use_1000.scale = (1.0, -1.0, -1.0)
ob_indicator_use_1000.show_transparent = True
ob_indicator_use_1000.lineart.crease_threshold = 0.0
_m = ob_indicator_use_1000.modifiers.new('Auto Smooth', 'NODES')
_m.node_group = ng_auto_smooth
_gi = [s.identifier for s in ng_auto_smooth.interface.items_tree if s.item_type == 'SOCKET' and s.in_out == 'INPUT']
_m[_gi[1]] = 0.7854  # Angle
ob_indicator_use_100.parent = ob_indicator_use
ob_indicator_use_100.location = (0.0, 0.0003793, -0.01211)
ob_indicator_use_100.show_transparent = True
ob_indicator_use_100.lineart.crease_threshold = 0.0
_m = ob_indicator_use_100.modifiers.new('Auto Smooth', 'NODES')
_m.node_group = ng_auto_smooth
_gi = [s.identifier for s in ng_auto_smooth.interface.items_tree if s.item_type == 'SOCKET' and s.in_out == 'INPUT']
_m[_gi[1]] = 0.7854  # Angle
ob_indicator_use_10.parent = ob_indicator_use
ob_indicator_use_10.location = (0.0, 0.007433, -0.01211)
ob_indicator_use_10.scale = (1.0, -1.0, -1.0)
ob_indicator_use_10.show_transparent = True
ob_indicator_use_10.lineart.crease_threshold = 0.0
_m = ob_indicator_use_10.modifiers.new('Auto Smooth', 'NODES')
_m.node_group = ng_auto_smooth
_gi = [s.identifier for s in ng_auto_smooth.interface.items_tree if s.item_type == 'SOCKET' and s.in_out == 'INPUT']
_m[_gi[1]] = 0.7854  # Angle
ob_indicator_use_1.parent = ob_indicator_use
ob_indicator_use_1.location = (0.0, 0.01449, -0.01211)
ob_indicator_use_1.show_transparent = True
ob_indicator_use_1.lineart.crease_threshold = 0.0
_m = ob_indicator_use_1.modifiers.new('Auto Smooth', 'NODES')
_m.node_group = ng_auto_smooth
_gi = [s.identifier for s in ng_auto_smooth.interface.items_tree if s.item_type == 'SOCKET' and s.in_out == 'INPUT']
_m[_gi[1]] = 0.7854  # Angle
ob_volume.location = (-0.3475, 0.3964, -0.03712)
ob_volume.show_transparent = True
ob_volume.lineart.crease_threshold = 0.0
_m = ob_volume.modifiers.new('Auto Smooth', 'NODES')
_m.node_group = ng_auto_smooth
_gi = [s.identifier for s in ng_auto_smooth.interface.items_tree if s.item_type == 'SOCKET' and s.in_out == 'INPUT']
_m[_gi[1]] = 0.7854  # Angle
ob_chassis.location = (-0.3594, 0.3628, -0.0324)
ob_chassis.show_transparent = True
ob_chassis.lineart.crease_threshold = 0.0
_m = ob_chassis.modifiers.new('Auto Smooth', 'NODES')
_m.node_group = ng_auto_smooth
_gi = [s.identifier for s in ng_auto_smooth.interface.items_tree if s.item_type == 'SOCKET' and s.in_out == 'INPUT']
_m[_gi[1]] = 0.7854  # Angle
ob_glass_panel.location = (-0.3521, 0.3615, -0.0266)
ob_glass_panel.scale = (1.003, 2.028, 0.7352)
ob_glass_panel.hide_viewport = True
ob_glass_panel.show_transparent = True
ob_glass_panel.lineart.crease_threshold = 0.0
_m = ob_glass_panel.modifiers.new('Auto Smooth', 'NODES')
_m.node_group = ng_auto_smooth
_gi = [s.identifier for s in ng_auto_smooth.interface.items_tree if s.item_type == 'SOCKET' and s.in_out == 'INPUT']
_m[_gi[1]] = 3.142  # Angle

# ---- collection membership
col_collection_1.objects.link(ob_knobs_adf)
col_collection_1.objects.link(ob_knobs_bfo)
col_collection_1.objects.link(ob_knobs_frq)
col_collection_1.objects.link(ob_knobs_flt)
col_collection_1.objects.link(ob_knobs_set)
col_collection_1.objects.link(ob_frqinner)
col_collection_1.objects.link(ob_frqouter)
col_collection_1.objects.link(ob_indicator)
col_collection_1.objects.link(ob_indicator_stby)
col_collection_1.objects.link(ob_indicator_stby_1000)
col_collection_1.objects.link(ob_indicator_stby_100)
col_collection_1.objects.link(ob_indicator_stby_10)
col_collection_1.objects.link(ob_indicator_stby_1)
col_collection_1.objects.link(ob_indicator_dots)
col_collection_1.objects.link(ob_indicator_dot0)
col_collection_1.objects.link(ob_indicator_dot1)
col_collection_1.objects.link(ob_indicator_flt)
col_collection_1.objects.link(ob_indicator_et)
col_collection_1.objects.link(ob_indicator_bfo)
col_collection_1.objects.link(ob_indicator_frq)
col_collection_1.objects.link(ob_indicator_adf)
col_collection_1.objects.link(ob_indicator_ant)
col_collection_1.objects.link(ob_indicator_use)
col_collection_1.objects.link(ob_indicator_use_1000)
col_collection_1.objects.link(ob_indicator_use_100)
col_collection_1.objects.link(ob_indicator_use_10)
col_collection_1.objects.link(ob_indicator_use_1)
col_collection_1.objects.link(ob_volume)
col_collection_1.objects.link(ob_chassis)
col_collection_1.objects.link(ob_glass_panel)

# ---- scene / render settings (as saved in the file)
scene.frame_start = 1; scene.frame_end = 250; scene.frame_set(0)
scene.render.engine = 'BLENDER_EEVEE_NEXT'
scene.render.resolution_percentage = 50
scene.render.dither_intensity = 0.0
scene.cycles.use_denoising = False
scene.cycles.samples = 10
scene.cycles.sampling_pattern = 'TABULATED_SOBOL'
scene.cycles.light_sampling_threshold = 0.0
scene.cycles.use_adaptive_sampling = False
scene.cycles.use_light_tree = False
scene.cycles.blur_glossy = 0.0
scene.cycles.pixel_filter_type = 'GAUSSIAN'
scene.cycles.sample_clamp_indirect = 0.0
scene.view_settings.view_transform = 'Standard'
bpy.context.view_layer.update()

# ---- added for rendering (the .blend has no active camera and no usable light): camera, sun
cam_auto = bpy.data.cameras.new('AutoCamera')
cam_auto.lens = 50.0
cam_auto.sensor_width = 36.0
cam_auto.clip_end = 1000.0
ob_auto_camera = bpy.data.objects.new('AutoCamera', cam_auto)
scene.collection.objects.link(ob_auto_camera)
ob_auto_camera.location = (0.376746, -0.46921, 0.429408)
ob_auto_camera.rotation_euler = (1.09748, -7.21219e-08, 0.694738)
scene.camera = ob_auto_camera
light_auto_sun = bpy.data.lights.new('AutoSun', 'SUN')
light_auto_sun.energy = 3.0
light_auto_sun.angle = 0.0523599
ob_auto_sun = bpy.data.objects.new('AutoSun', light_auto_sun)
scene.collection.objects.link(ob_auto_sun)
ob_auto_sun.rotation_euler = (0.872665, 0.174533, 0.523599)
bpy.context.view_layer.update()
